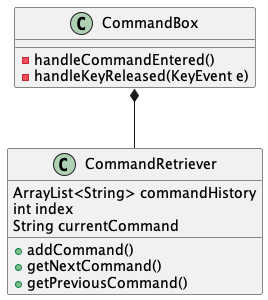

The diagram above was rendered by PlantUML. Its source (embedded in the PNG):
@startuml
'https://plantuml.com/class-diagram

class CommandBox
class CommandRetriever

CommandBox*--CommandRetriever

class CommandBox {
-handleCommandEntered()
-handleKeyReleased(KeyEvent e)
}

class CommandRetriever {
ArrayList<String> commandHistory
int index
String currentCommand
+addCommand()
+getNextCommand()
+getPreviousCommand()
}

@enduml